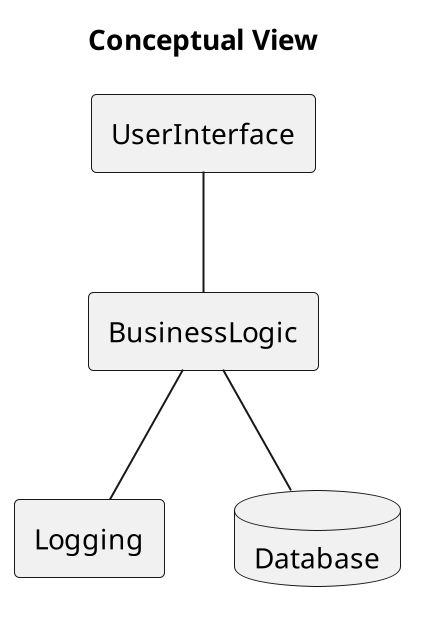

The diagram above was rendered by PlantUML. Its source (embedded in the PNG):
@startuml
scale 2
title Conceptual View
package UserInterface <<Rectangle>> {
}

package BusinessLogic <<Rectangle>> {
}

package Logging <<Rectangle>> {
}

package Database <<Database>> {
}

UserInterface -- BusinessLogic
BusinessLogic -- Logging
BusinessLogic -- Database
@enduml